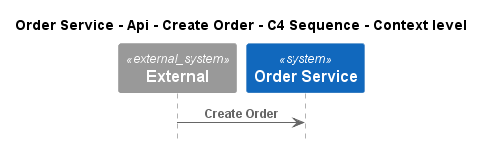

The diagram above was rendered by PlantUML. Its source (embedded in the PNG):
@startuml
!pragma layout smetana
!include ..\..\..\..\..\..\..\.c4s\C4_Sequence.puml

title Order Service - Api - Create Order - C4 Sequence - Context level

System_Ext(C4InterFlow.SoftwareSystems.ExternalSystem, "External", "")
System(ECommercePlatform.SoftwareSystems.OrderService, "Order Service", "")

Rel(C4InterFlow.SoftwareSystems.ExternalSystem, ECommercePlatform.SoftwareSystems.OrderService, "Create Order")


@enduml